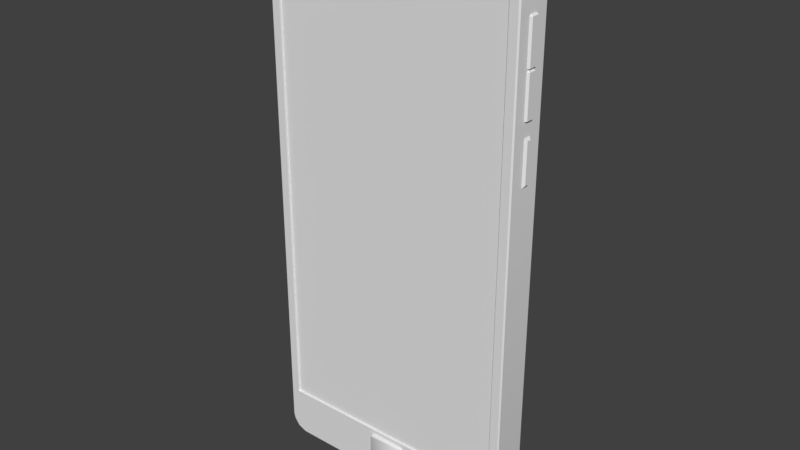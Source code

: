 # Source: Phone.blend  (saved by Blender 2.78.0; exported with 4.5.12 LTS)
import bpy
from mathutils import Matrix  # noqa: F401  (used for matrix-valued properties, if any)

bpy.ops.wm.read_factory_settings(use_empty=True)
scene = bpy.context.scene
scene.name = 'Scene'

# ---- collections
col_collection_1 = bpy.data.collections.new('Collection 1'); scene.collection.children.link(col_collection_1)

# ---- world
world_world = bpy.data.worlds.new('World'); scene.world = world_world
world_world.color = (0.05088, 0.05088, 0.05088)
world_world.use_sun_shadow = False
world_world.sun_shadow_jitter_overblur = 0.0
world_world.cycles.sampling_method = 'MANUAL'

# ---- meshes
me_phone_camera_cover_mesh = bpy.data.meshes.new('Phone Camera Cover Mesh')
me_phone_camera_cover_mesh.from_pydata([(0.9518, 0.2629, 2.876), (0.9616, 0.2629, 2.874), (0.9499, 0.2629, 2.878), (0.9478, 0.2629, 2.884), (0.9616, 0.2629, 3.207), (0.9518, 0.2629, 3.205), (0.9499, 0.2629, 3.204), (0.9478, 0.2629, 3.197), (1.285, 0.2629, 2.874), (1.294, 0.2629, 2.876), (1.296, 0.2629, 2.878), (1.298, 0.2629, 2.884), (1.294, 0.2629, 3.205), (1.285, 0.2629, 3.207), (1.296, 0.2629, 3.204), (1.298, 0.2629, 3.197)], [], [(0, 2, 3, 7, 6, 5, 4, 13, 12, 14, 15, 11, 10, 9, 8, 1)])
me_phone_camera_cover_mesh.polygons.foreach_set('use_smooth', [True] * 1)
_uv = me_phone_camera_cover_mesh.uv_layers.new(name='UVMap')
_uv.uv.foreach_set('vector', [0.8103, 0.5369, 0.8106, 0.5367, 0.8116, 0.5363, 0.8572, 0.5361, 0.8596, 0.5368, 0.8603, 0.5377, 0.8607, 0.5392, 0.8607, 0.5881, 0.8603, 0.5896, 0.8601, 0.5899, 0.8591, 0.5902, 0.8117, 0.5902, 0.8104, 0.5898, 0.8095, 0.5889, 0.8092, 0.5874, 0.81, 0.5384])
me_phone_camera_cover_mesh.use_remesh_preserve_volume = False
me_phone_camera_cover_mesh.use_remesh_preserve_attributes = False
me_phone_camera_cover_mesh.use_mirror_vertex_groups = False
me_phone_camera_cover_mesh.update()
me_home_button_mesh = bpy.data.meshes.new('Home Button Mesh')
me_home_button_mesh.from_pydata([(-0.2161, 0.05522, -0.2383), (-0.248, 0.05522, -0.2064), (-0.2321, 0.05522, -0.234), (-0.2437, 0.05522, -0.2224), (-0.248, 0.05522, 0.2258), (-0.2161, 0.05522, 0.2577), (-0.2437, 0.05522, 0.2418), (-0.2321, 0.05522, 0.2534), (0.248, 0.05522, -0.2064), (0.2161, 0.05522, -0.2383), (0.2437, 0.05522, -0.2224), (0.2321, 0.05522, -0.234), (0.2161, 0.05522, 0.2577), (0.248, 0.05522, 0.2258), (0.2321, 0.05522, 0.2534), (0.2437, 0.05522, 0.2418), (-0.2412, -0.03936, -0.2055), (-0.248, -0.03254, -0.2064), (-0.2152, -0.03936, -0.2315), (-0.2161, -0.03254, -0.2383), (-0.2376, -0.03936, -0.2188), (-0.2437, -0.03254, -0.2224), (-0.2285, -0.03936, -0.2279), (-0.2321, -0.03254, -0.234), (-0.2152, -0.03936, 0.2509), (-0.2161, -0.03254, 0.2577), (-0.2412, -0.03936, 0.2249), (-0.248, -0.03254, 0.2258), (-0.2285, -0.03936, 0.2473), (-0.2321, -0.03254, 0.2534), (-0.2376, -0.03936, 0.2382), (-0.2437, -0.03254, 0.2418), (0.2152, -0.03936, -0.2315), (0.2161, -0.03254, -0.2383), (0.2412, -0.03936, -0.2055), (0.248, -0.03254, -0.2064), (0.2285, -0.03936, -0.2279), (0.2321, -0.03254, -0.234), (0.2376, -0.03936, -0.2188), (0.2437, -0.03254, -0.2224), (0.2412, -0.03936, 0.2249), (0.248, -0.03254, 0.2258), (0.2152, -0.03936, 0.2509), (0.2161, -0.03254, 0.2577), (0.2376, -0.03936, 0.2382), (0.2437, -0.03254, 0.2418), (0.2285, -0.03936, 0.2473), (0.2321, -0.03254, 0.2534)], [], [(0, 9, 33, 19), (31, 6, 4, 27), (32, 36, 38, 34, 40, 44, 46, 42, 24, 28, 30, 26, 16, 20, 22, 18), (37, 11, 10, 39), (2, 23, 21, 3), (25, 5, 7, 29), (17, 27, 4, 1), (12, 5, 25, 43), (33, 9, 11, 37), (29, 7, 6, 31), (39, 10, 8, 35), (15, 45, 41, 13), (8, 13, 41, 35), (14, 47, 45, 15), (12, 43, 47, 14), (0, 19, 23, 2), (18, 22, 23, 19), (22, 20, 21, 23), (20, 16, 17, 21), (28, 24, 25, 29), (30, 28, 29, 31), (26, 30, 31, 27), (36, 32, 33, 37), (38, 36, 37, 39), (34, 38, 39, 35), (42, 46, 47, 43), (46, 44, 45, 47), (44, 40, 41, 45), (32, 18, 19, 33), (16, 26, 27, 17), (35, 41, 40, 34), (43, 25, 24, 42), (3, 21, 17, 1)])
me_home_button_mesh.polygons.foreach_set('use_smooth', [True] * 33)
_uv = me_home_button_mesh.uv_layers.new(name='UVMap')
_uv.uv.foreach_set('vector', [0.6547, 0.9595, 0.6581, 0.9623, 0.6572, 0.9625, 0.6547, 0.9604, 0.6522, 0.963, 0.6513, 0.963, 0.6513, 0.9629, 0.6522, 0.9629, 0.6571, 0.9626, 0.6571, 0.9626, 0.6572, 0.9627, 0.6571, 0.9629, 0.6551, 0.9653, 0.655, 0.9654, 0.6549, 0.9654, 0.6548, 0.9653, 0.6523, 0.9632, 0.6523, 0.9631, 0.6522, 0.963, 0.6523, 0.9629, 0.6544, 0.9605, 0.6545, 0.9604, 0.6546, 0.9604, 0.6547, 0.9604, 0.6572, 0.9626, 0.6581, 0.9625, 0.6581, 0.9627, 0.6572, 0.9628, 0.6545, 0.9595, 0.6546, 0.9603, 0.6545, 0.9603, 0.6543, 0.9595, 0.6523, 0.9632, 0.6514, 0.9634, 0.6513, 0.9632, 0.6522, 0.9631, 0.6543, 0.9604, 0.6522, 0.9629, 0.6513, 0.9629, 0.6541, 0.9595, 0.6547, 0.9663, 0.6514, 0.9634, 0.6523, 0.9632, 0.6548, 0.9654, 0.6572, 0.9625, 0.6581, 0.9623, 0.6581, 0.9625, 0.6572, 0.9626, 0.6522, 0.9631, 0.6513, 0.9632, 0.6513, 0.963, 0.6522, 0.963, 0.6572, 0.9628, 0.6581, 0.9627, 0.6581, 0.9629, 0.6572, 0.9629, 0.6551, 0.9663, 0.655, 0.9654, 0.6551, 0.9654, 0.6553, 0.9662, 0.6581, 0.9629, 0.6553, 0.9662, 0.6551, 0.9654, 0.6572, 0.9629, 0.6549, 0.9663, 0.6549, 0.9654, 0.655, 0.9654, 0.6551, 0.9663, 0.6547, 0.9663, 0.6548, 0.9654, 0.6549, 0.9654, 0.6549, 0.9663, 0.6547, 0.9595, 0.6547, 0.9604, 0.6546, 0.9603, 0.6545, 0.9595, 0.6547, 0.9604, 0.6546, 0.9604, 0.6546, 0.9603, 0.6547, 0.9604, 0.6546, 0.9604, 0.6545, 0.9604, 0.6545, 0.9603, 0.6546, 0.9603, 0.6545, 0.9604, 0.6544, 0.9605, 0.6543, 0.9604, 0.6545, 0.9603, 0.6523, 0.9631, 0.6523, 0.9632, 0.6523, 0.9632, 0.6522, 0.9631, 0.6522, 0.963, 0.6523, 0.9631, 0.6522, 0.9631, 0.6522, 0.963, 0.6523, 0.9629, 0.6522, 0.963, 0.6522, 0.963, 0.6522, 0.9629, 0.6571, 0.9626, 0.6571, 0.9626, 0.6572, 0.9625, 0.6572, 0.9626, 0.6572, 0.9627, 0.6571, 0.9626, 0.6572, 0.9626, 0.6572, 0.9628, 0.6571, 0.9629, 0.6572, 0.9627, 0.6572, 0.9628, 0.6572, 0.9629, 0.6548, 0.9653, 0.6549, 0.9654, 0.6549, 0.9654, 0.6548, 0.9654, 0.6549, 0.9654, 0.655, 0.9654, 0.655, 0.9654, 0.6549, 0.9654, 0.655, 0.9654, 0.6551, 0.9653, 0.6551, 0.9654, 0.655, 0.9654, 0.6571, 0.9626, 0.6547, 0.9604, 0.6547, 0.9604, 0.6572, 0.9625, 0.6544, 0.9605, 0.6523, 0.9629, 0.6522, 0.9629, 0.6543, 0.9604, 0.6572, 0.9629, 0.6551, 0.9654, 0.6551, 0.9653, 0.6571, 0.9629, 0.6548, 0.9654, 0.6523, 0.9632, 0.6523, 0.9632, 0.6548, 0.9653, 0.6543, 0.9595, 0.6545, 0.9603, 0.6543, 0.9604, 0.6541, 0.9595])
me_home_button_mesh.use_remesh_preserve_volume = False
me_home_button_mesh.use_remesh_preserve_attributes = False
me_home_button_mesh.use_mirror_vertex_groups = False
me_home_button_mesh.update()
me_phone_mesh = bpy.data.meshes.new('Phone Mesh')
me_phone_mesh.from_pydata([(-1.539, -0.2446, -2.876), (-1.539, -0.2446, 3.238), (1.536, -0.2446, -2.876), (1.536, -0.2446, 3.238), (-1.569, -0.2446, -3.291), (-1.527, -0.2446, 3.329), (1.525, -0.2446, 3.329), (1.567, -0.2446, -3.291), (0.9516, 0.2324, 2.846), (-1.433, 0.2116, -3.517), (0.9198, 0.2324, 2.874), (-1.662, 0.2116, -3.287), (0.9345, 0.2324, 2.85), (-1.547, 0.2116, -3.486), (0.9246, 0.2324, 2.858), (-1.631, 0.2116, -3.402), (0.9198, 0.2324, 3.207), (-1.662, 0.2116, 3.312), (0.9516, 0.2324, 3.235), (-1.433, 0.2116, 3.541), (0.9246, 0.2324, 3.223), (-1.631, 0.2116, 3.426), (0.9345, 0.2324, 3.231), (-1.547, 0.2116, 3.51), (1.326, 0.2324, 2.874), (1.66, 0.2116, -3.287), (1.294, 0.2324, 2.846), (1.43, 0.2116, -3.517), (1.322, 0.2324, 2.858), (1.629, 0.2116, -3.402), (1.312, 0.2324, 2.85), (1.545, 0.2116, -3.486), (1.294, 0.2324, 3.235), (1.43, 0.2116, 3.541), (1.326, 0.2324, 3.207), (1.66, 0.2116, 3.312), (1.312, 0.2324, 3.231), (1.545, 0.2116, 3.51), (1.322, 0.2324, 3.223), (1.629, 0.2116, 3.426), (-1.646, -0.2446, -3.289), (-1.662, -0.2285, -3.287), (-1.433, -0.2285, -3.517), (-1.452, -0.2446, -3.493), (-1.631, -0.2285, -3.402), (-1.627, -0.2446, -3.36), (-1.547, -0.2285, -3.486), (-1.562, -0.2446, -3.447), (-1.448, -0.2446, 3.519), (-1.433, -0.2285, 3.541), (-1.662, -0.2285, 3.312), (-1.646, -0.2446, 3.315), (-1.547, -0.2285, 3.51), (-1.552, -0.2446, 3.481), (-1.631, -0.2285, 3.426), (-1.621, -0.2446, 3.408), (1.644, -0.2446, 3.315), (1.66, -0.2285, 3.312), (1.43, -0.2285, 3.541), (1.442, -0.2446, 3.523), (1.629, -0.2285, 3.426), (1.622, -0.2446, 3.413), (1.545, -0.2285, 3.51), (1.548, -0.2446, 3.495), (1.445, -0.2446, -3.499), (1.43, -0.2285, -3.517), (1.66, -0.2285, -3.287), (1.645, -0.2446, -3.289), (1.545, -0.2285, -3.486), (1.551, -0.2446, -3.47), (1.629, -0.2285, -3.402), (1.627, -0.2446, -3.384), (1.66, 0.2116, 2.808), (1.644, -0.2446, 2.811), (1.66, -0.2285, 2.808), (1.685, 0.03996, 2.786), (1.685, -0.05685, 2.786), (1.66, 0.2116, 2.268), (1.644, -0.2446, 2.27), (1.66, 0.03996, 2.25), (1.66, -0.05685, 2.25), (1.66, -0.2285, 2.268), (1.66, 0.2116, 1.72), (1.644, -0.2446, 1.722), (1.685, 0.03996, 1.72), (1.685, -0.05685, 1.72), (1.66, -0.2285, 1.72), (1.685, 0.03996, 2.268), (1.685, -0.05685, 2.268), (1.685, 0.03996, 2.228), (1.685, -0.05685, 2.228), (1.66, 0.03996, 1.703), (1.66, -0.05685, 1.703), (1.66, 0.03996, 2.808), (1.66, -0.05685, 2.808), (1.66, 0.2116, 1.537), (1.644, -0.2446, 1.539), (1.66, 0.03996, 1.537), (1.66, -0.05685, 1.537), (1.66, -0.2285, 1.537), (1.66, 0.2116, 0.9832), (1.644, -0.2446, 0.9847), (1.66, 0.03996, 0.9832), (1.66, -0.05685, 0.9832), (1.66, -0.2285, 0.9832), (-1.646, -0.2446, 2.113), (-1.662, 0.03996, 2.111), (-1.662, -0.05685, 2.111), (-1.662, 0.2116, 2.111), (-1.662, -0.2285, 2.111), (-1.662, 0.03996, 2.677), (-1.662, -0.05685, 2.677), (-1.662, 0.2116, 2.677), (-1.662, -0.2285, 2.677), (-1.646, -0.2446, 2.679), (-1.647, 0.01207, 2.111), (-1.647, -0.02896, 2.111), (-1.647, 0.01207, 2.677), (-1.647, -0.02896, 2.677), (1.66, 0.06287, 2.808), (1.66, -0.07897, 2.808), (1.66, 0.06287, 1.703), (1.66, -0.07897, 1.703), (1.66, -0.07897, 2.786), (1.66, -0.07897, 2.25), (1.66, -0.07897, 1.72), (1.66, -0.07897, 2.268), (1.66, -0.07897, 2.228), (1.66, 0.06287, 2.786), (1.66, 0.06287, 2.25), (1.66, 0.06287, 1.72), (1.66, 0.06287, 2.268), (1.66, 0.06287, 2.228), (1.688, 0.01641, 1.507), (1.688, -0.0333, 1.507), (1.688, 0.01641, 1.013), (1.688, -0.0333, 1.013), (-0.9757, 0.2116, 3.541), (-0.9864, -0.2446, 3.52), (-0.9757, -0.2285, 3.541), (-0.9789, 0.03616, 3.409), (-0.9754, 0.04049, 3.409), (-0.9748, 0.0282, 3.409), (-0.962, 0.02564, 3.409), (-1.093, 0.02564, 3.409), (-1.08, 0.0282, 3.409), (-1.076, 0.03616, 3.409), (-1.068, 0.04036, 3.409), (-1.066, 0.05344, 3.409), (-1.066, -0.07033, 3.409), (-1.068, -0.05725, 3.409), (-1.076, -0.05305, 3.409), (-1.08, -0.04509, 3.409), (-1.093, -0.04253, 3.409), (-1.08, 0.04028, 3.409), (-0.9754, -0.05738, 3.409), (-0.987, -0.05725, 3.409), (-0.9887, -0.07033, 3.409), (-0.9789, -0.05305, 3.409), (-0.9748, -0.04509, 3.409), (-0.962, -0.04253, 3.409), (-0.9887, 0.05344, 3.409), (-0.987, 0.04036, 3.409), (-1.08, -0.05717, 3.409), (-1.085, 0.04501, 3.541), (-1.08, 0.04028, 3.534), (-1.083, 0.04352, 3.536), (-1.1, 0.02827, 3.541), (-1.093, 0.02564, 3.534), (-1.098, 0.02744, 3.536), (-1.069, 0.06025, 3.541), (-1.066, 0.05344, 3.534), (-1.068, 0.05811, 3.536), (-1.085, -0.0619, 3.541), (-1.08, -0.05717, 3.534), (-1.083, -0.06041, 3.536), (-1.069, -0.07715, 3.541), (-1.066, -0.07033, 3.534), (-1.068, -0.075, 3.536), (-1.1, -0.04516, 3.541), (-1.093, -0.04253, 3.534), (-1.098, -0.04433, 3.536), (-0.9705, 0.04522, 3.541), (-0.9754, 0.04049, 3.534), (-0.972, 0.04373, 3.536), (-0.9859, 0.06025, 3.541), (-0.9887, 0.05344, 3.534), (-0.9868, 0.05811, 3.536), (-0.9552, 0.02825, 3.541), (-0.962, 0.02564, 3.534), (-0.9573, 0.02743, 3.536), (-0.9552, -0.04514, 3.541), (-0.962, -0.04253, 3.534), (-0.9573, -0.04432, 3.536), (-0.9859, -0.07715, 3.541), (-0.9887, -0.07033, 3.534), (-0.9868, -0.075, 3.536), (-0.9705, -0.06211, 3.541), (-0.9754, -0.05738, 3.534), (-0.972, -0.06062, 3.536), (0.1866, 0.2116, -3.517), (-0.1893, 0.2116, -3.517), (0.1879, -0.2446, -3.497), (-0.1925, -0.2446, -3.495), (-0.1893, -0.2285, -3.517), (0.1866, -0.2285, -3.517), (0.1866, 0.03996, -3.517), (0.1866, 0.021, -3.517), (0.1677, 0.03996, -3.517), (0.1751, -0.0421, -3.483), (0.1738, -0.04452, -3.483), (0.1721, -0.04556, -3.483), (0.167, -0.04621, -3.483), (-0.1787, 0.02006, -3.483), (-0.1778, 0.02521, -3.483), (-0.1765, 0.02763, -3.483), (0.1853, 0.02866, -3.517), (0.1819, 0.03522, -3.517), (0.1914, 0.02574, -3.517), (0.1866, 0.03048, -3.517), (0.1724, 0.0447, -3.517), (-0.1748, 0.02867, -3.483), (0.1756, 0.03895, -3.517), (0.1771, 0.03996, -3.517), (-0.1697, 0.02932, -3.483), (0.167, 0.02932, -3.483), (0.1721, 0.02867, -3.483), (0.1738, 0.02763, -3.483), (0.1751, 0.02521, -3.483), (0.176, 0.02006, -3.483), (-0.1893, 0.03996, -3.517), (-0.1704, 0.03996, -3.517), (-0.1893, 0.021, -3.517), (-0.1783, 0.03895, -3.517), (-0.1846, 0.03522, -3.517), (-0.1751, 0.0447, -3.517), (-0.1799, 0.03996, -3.517), (-0.1941, 0.02574, -3.517), (-0.188, 0.02866, -3.517), (-0.1893, 0.03048, -3.517), (0.1866, -0.05685, -3.517), (0.1677, -0.05685, -3.517), (0.1866, -0.03789, -3.517), (0.1756, -0.05584, -3.517), (0.1819, -0.05211, -3.517), (0.1724, -0.06159, -3.517), (0.1771, -0.05685, -3.517), (0.1914, -0.04263, -3.517), (0.1853, -0.04555, -3.517), (0.1866, -0.04737, -3.517), (-0.1697, -0.04621, -3.483), (-0.1748, -0.04556, -3.483), (-0.1765, -0.04452, -3.483), (-0.1778, -0.0421, -3.483), (-0.1787, -0.03695, -3.483), (0.176, -0.03695, -3.483), (-0.1893, -0.05685, -3.517), (-0.1893, -0.03789, -3.517), (-0.1704, -0.05685, -3.517), (-0.188, -0.04555, -3.517), (-0.1846, -0.05211, -3.517), (-0.1941, -0.04263, -3.517), (-0.1893, -0.04737, -3.517), (-0.1751, -0.06159, -3.517), (-0.1783, -0.05584, -3.517), (-0.1799, -0.05685, -3.517), (0.1677, -0.05685, -3.483), (-0.1704, -0.05685, -3.483), (-0.1893, -0.03789, -3.483), (-0.1893, 0.021, -3.483), (0.1677, 0.03996, -3.483), (-0.1704, 0.03996, -3.483), (0.1866, -0.03789, -3.483), (0.1866, 0.021, -3.483), (-0.1846, -0.05211, -3.483), (-0.1783, -0.05584, -3.483), (-0.188, -0.04555, -3.483), (0.1819, -0.05211, -3.483), (0.1853, -0.04555, -3.483), (0.1756, -0.05584, -3.483), (-0.1846, 0.03522, -3.483), (-0.188, 0.02866, -3.483), (-0.1783, 0.03895, -3.483), (0.1819, 0.03522, -3.483), (0.1756, 0.03895, -3.483), (0.1853, 0.02866, -3.483), (0.167, -0.04621, -3.089), (-0.1697, -0.04621, -3.089), (-0.1787, -0.03695, -3.089), (-0.1787, 0.02006, -3.089), (0.167, 0.02932, -3.089), (-0.1697, 0.02932, -3.089), (0.176, -0.03695, -3.089), (0.176, 0.02006, -3.089), (-0.1765, -0.04452, -3.089), (-0.1748, -0.04556, -3.089), (-0.1778, -0.0421, -3.089), (0.1738, -0.04452, -3.089), (0.1751, -0.0421, -3.089), (0.1721, -0.04556, -3.089), (-0.1765, 0.02763, -3.089), (-0.1778, 0.02521, -3.089), (-0.1748, 0.02867, -3.089), (0.1738, 0.02763, -3.089), (0.1721, 0.02867, -3.089), (0.1751, 0.02521, -3.089), (-1.539, -0.2171, -2.876), (-1.539, -0.2171, 3.238), (1.536, -0.2171, 3.238), (1.536, -0.2171, -2.876), (-1.414, 0.2402, -3.299), (-1.312, 0.2402, -3.327), (-1.486, 0.2402, -3.224), (-1.513, 0.2402, -3.119), (-1.312, 0.2402, 3.454), (-1.414, 0.2402, 3.426), (-1.486, 0.2402, 3.35), (-1.513, 0.2402, 3.245), (1.349, 0.2402, -3.327), (1.45, 0.2402, -3.299), (1.522, 0.2402, -3.224), (1.549, 0.2402, -3.119), (1.45, 0.2402, 3.426), (1.349, 0.2402, 3.454), (1.522, 0.2402, 3.35), (1.549, 0.2402, 3.245), (0.9504, 0.2658, 2.873), (0.9612, 0.2658, 2.871), (0.9474, 0.2658, 2.876), (0.9449, 0.2658, 2.884), (0.9612, 0.2658, 3.21), (0.9504, 0.2658, 3.208), (0.9474, 0.2658, 3.205), (0.9449, 0.2658, 3.197), (1.285, 0.2658, 2.871), (1.296, 0.2658, 2.873), (1.299, 0.2658, 2.876), (1.301, 0.2658, 2.884), (1.296, 0.2658, 3.208), (1.285, 0.2658, 3.21), (1.299, 0.2658, 3.205), (1.301, 0.2658, 3.197), (0.9431, 0.2599, 2.859), (0.9595, 0.2599, 2.855), (0.9337, 0.2599, 2.867), (0.9291, 0.2599, 2.881), (0.9595, 0.2599, 3.226), (0.9431, 0.2599, 3.222), (0.9337, 0.2599, 3.214), (0.9291, 0.2599, 3.2), (1.287, 0.2599, 2.855), (1.303, 0.2599, 2.859), (1.312, 0.2599, 2.867), (1.317, 0.2599, 2.881), (1.303, 0.2599, 3.222), (1.287, 0.2599, 3.226), (1.312, 0.2599, 3.214), (1.317, 0.2599, 3.2), (1.063, 0.2616, 2.974), (1.086, 0.2616, 2.969), (1.053, 0.2616, 2.983), (1.047, 0.2616, 3.002), (1.086, 0.2616, 3.112), (1.063, 0.2616, 3.107), (1.053, 0.2616, 3.098), (1.047, 0.2616, 3.079), (1.16, 0.2616, 2.969), (1.183, 0.2616, 2.974), (1.193, 0.2616, 2.983), (1.199, 0.2616, 3.002), (1.183, 0.2616, 3.107), (1.16, 0.2616, 3.112), (1.193, 0.2616, 3.098), (1.199, 0.2616, 3.079), (1.094, 0.2597, 3.001), (1.117, 0.2597, 2.996), (1.081, 0.2597, 3.011), (1.075, 0.2597, 3.031), (1.117, 0.2597, 3.086), (1.094, 0.2597, 3.08), (1.081, 0.2597, 3.07), (1.075, 0.2597, 3.05), (1.13, 0.2597, 2.996), (1.153, 0.2597, 3.001), (1.165, 0.2597, 3.011), (1.171, 0.2597, 3.031), (1.153, 0.2597, 3.08), (1.13, 0.2597, 3.086), (1.165, 0.2597, 3.07), (1.171, 0.2597, 3.05), (1.097, 0.2492, 3.008), (1.117, 0.2492, 3.003), (1.088, 0.2492, 3.016), (1.082, 0.2492, 3.033), (1.117, 0.2492, 3.078), (1.097, 0.2492, 3.073), (1.088, 0.2492, 3.065), (1.082, 0.2492, 3.049), (1.129, 0.2492, 3.003), (1.149, 0.2492, 3.008), (1.158, 0.2492, 3.016), (1.164, 0.2492, 3.033), (1.149, 0.2492, 3.073), (1.129, 0.2492, 3.078), (1.158, 0.2492, 3.065), (1.164, 0.2492, 3.049), (0.947, 0.2658, 2.866), (0.9604, 0.2658, 2.863), (0.9409, 0.2658, 2.872), (0.9374, 0.2658, 2.883), (0.9604, 0.2658, 3.218), (0.947, 0.2658, 3.215), (0.9409, 0.2658, 3.21), (0.9374, 0.2658, 3.198), (1.286, 0.2658, 2.863), (1.299, 0.2658, 2.866), (1.305, 0.2658, 2.872), (1.309, 0.2658, 2.883), (1.299, 0.2658, 3.215), (1.286, 0.2658, 3.218), (1.305, 0.2658, 3.21), (1.309, 0.2658, 3.198), (1.097, 0.2597, 3.008), (1.117, 0.2597, 3.003), (1.088, 0.2597, 3.016), (1.082, 0.2597, 3.033), (1.117, 0.2597, 3.078), (1.097, 0.2597, 3.073), (1.088, 0.2597, 3.065), (1.082, 0.2597, 3.049), (1.129, 0.2597, 3.003), (1.149, 0.2597, 3.008), (1.158, 0.2597, 3.016), (1.164, 0.2597, 3.033), (1.149, 0.2597, 3.073), (1.129, 0.2597, 3.078), (1.158, 0.2597, 3.065), (1.164, 0.2597, 3.049), (0.9518, 0.2616, 2.876), (0.9616, 0.2616, 2.874), (0.9499, 0.2616, 2.878), (0.9478, 0.2616, 2.884), (0.9616, 0.2616, 3.207), (0.9518, 0.2616, 3.205), (0.9499, 0.2616, 3.204), (0.9478, 0.2616, 3.197), (1.285, 0.2616, 2.874), (1.294, 0.2616, 2.876), (1.296, 0.2616, 2.878), (1.298, 0.2616, 2.884), (1.294, 0.2616, 3.205), (1.285, 0.2616, 3.207), (1.296, 0.2616, 3.204), (1.298, 0.2616, 3.197), (1.092, 0.2616, 2.998), (1.116, 0.2616, 2.993), (1.079, 0.2616, 3.01), (1.072, 0.2616, 3.031), (1.116, 0.2616, 3.088), (1.092, 0.2616, 3.083), (1.079, 0.2616, 3.071), (1.072, 0.2616, 3.05), (1.13, 0.2616, 2.993), (1.154, 0.2616, 2.998), (1.167, 0.2616, 3.01), (1.174, 0.2616, 3.031), (1.154, 0.2616, 3.083), (1.13, 0.2616, 3.088), (1.167, 0.2616, 3.071), (1.174, 0.2616, 3.05)], [], [(15, 44, 41, 11), (47, 43, 4), (3, 1, 307, 308), (13, 46, 44, 15), (45, 47, 4), (55, 51, 5), (63, 59, 6), (0, 1, 5, 51, 114, 105, 40, 4), (48, 53, 5), (2, 0, 4, 43, 203, 202, 64, 7), (1, 3, 6, 59, 138, 48, 5), (56, 61, 6), (53, 55, 5), (3, 2, 7, 67, 101, 96, 83, 78, 73, 56, 6), (64, 69, 7), (61, 63, 6), (71, 67, 7), (69, 71, 7), (110, 17, 112), (33, 58, 62, 37), (94, 35, 120), (39, 60, 57, 35), (40, 45, 4), (37, 62, 60, 39), (41, 44, 45, 40), (44, 46, 47, 45), (46, 42, 43, 47), (49, 52, 53, 48), (52, 54, 55, 53), (54, 50, 51, 55), (57, 60, 61, 56), (60, 62, 63, 61), (62, 58, 59, 63), (65, 68, 69, 64), (68, 70, 71, 69), (70, 66, 67, 71), (310, 311, 9, 13), (312, 310, 13, 15), (313, 312, 15, 11), (314, 315, 23, 19), (315, 316, 21, 23), (316, 317, 17, 21), (318, 319, 31, 27), (319, 320, 29, 31), (320, 321, 25, 29), (322, 323, 33, 37), (324, 322, 37, 39), (325, 324, 39, 35), (318, 27, 200), (203, 43, 42, 204), (114, 51, 50, 113), (317, 313, 11, 108), (137, 33, 323, 314), (111, 110, 117, 118), (138, 59, 58, 139), (100, 25, 321, 325), (9, 42, 46, 13), (72, 35, 119), (93, 35, 94), (68, 31, 29, 70), (49, 19, 23, 52), (70, 29, 25, 66), (171, 165, 154, 148), (113, 50, 17, 111), (111, 17, 110), (54, 21, 17, 50), (9, 201, 230), (65, 27, 31, 68), (52, 23, 21, 54), (87, 75, 76, 88), (131, 128, 75, 87), (93, 75, 128), (126, 123, 74, 81), (127, 124, 81), (132, 129, 79), (89, 79, 80, 90), (91, 84, 85, 92), (82, 130, 121), (92, 125, 122), (78, 83, 86, 81), (77, 82, 325), (72, 77, 325), (73, 78, 81, 74), (124, 126, 81), (129, 131, 79), (79, 87, 88, 80), (84, 89, 90, 85), (130, 132, 89, 84), (125, 127, 81, 86), (98, 122, 86, 99), (95, 82, 121, 97), (97, 91, 92, 98), (35, 72, 325), (56, 73, 74, 57), (75, 93, 94, 76), (72, 119, 128), (76, 94, 123), (98, 103, 136, 134), (100, 95, 97, 102), (103, 98, 99, 104), (83, 96, 99, 86), (82, 95, 325), (317, 112, 17), (40, 105, 109, 41), (106, 110, 112, 108), (96, 101, 104, 99), (95, 100, 325), (110, 106, 115, 117), (317, 108, 112), (11, 107, 106), (109, 113, 111, 107), (25, 103, 104, 66), (25, 100, 102), (103, 25, 102), (101, 67, 66, 104), (11, 106, 108), (41, 109, 107, 11), (106, 107, 116, 115), (107, 111, 118, 116), (105, 114, 113, 109), (116, 118, 117, 115), (85, 90, 127, 125), (119, 35, 93), (120, 35, 57, 74), (97, 121, 91), (122, 98, 92), (80, 126, 124), (90, 80, 127), (88, 76, 123, 126), (82, 77, 132, 130), (77, 131, 129), (77, 129, 132), (77, 72, 128, 131), (128, 119, 93), (123, 120, 74), (121, 130, 91), (122, 125, 86), (135, 133, 134, 136), (103, 102, 135, 136), (97, 98, 134, 133), (102, 97, 133, 135), (137, 164, 170, 185, 182), (180, 174, 163, 153), (48, 138, 139, 49), (19, 137, 314), (189, 183, 141, 143), (183, 186, 161, 141), (139, 197, 194, 176, 173), (195, 198, 155, 157), (33, 137, 182), (33, 182, 188, 191, 197), (165, 168, 144, 154), (186, 171, 148, 161), (139, 173, 19, 49), (167, 164, 19, 173, 179), (198, 192, 160, 155), (174, 177, 149, 163), (33, 197, 139, 58), (168, 180, 153, 144), (177, 195, 157, 149), (192, 189, 143, 160), (143, 142, 140, 162, 161, 148, 147, 146, 145, 144, 153, 152, 151, 150, 149, 157, 156, 158, 159, 160), (144, 145, 154), (145, 146, 154), (148, 154, 147), (147, 154, 146), (149, 150, 163), (150, 151, 163), (153, 163, 152), (152, 163, 151), (161, 162, 141), (162, 140, 141), (143, 141, 142), (142, 141, 140), (160, 159, 155), (159, 158, 155), (157, 155, 156), (156, 155, 158), (188, 182, 184, 190), (190, 184, 183, 189), (170, 164, 166, 172), (172, 166, 165, 171), (194, 197, 199, 196), (196, 199, 198, 195), (197, 191, 193, 199), (199, 193, 192, 198), (182, 185, 187, 184), (184, 187, 186, 183), (179, 173, 175, 181), (181, 175, 174, 180), (173, 176, 178, 175), (175, 178, 177, 174), (164, 167, 169, 166), (166, 169, 168, 165), (180, 168, 169, 181), (181, 169, 167, 179), (191, 188, 190, 193), (193, 190, 189, 192), (185, 170, 172, 187), (187, 172, 171, 186), (176, 194, 196, 178), (178, 196, 195, 177), (137, 19, 164), (205, 240, 27, 65), (200, 27, 206), (231, 208, 270, 271), (64, 202, 205, 65), (202, 203, 204, 205), (311, 201, 9), (311, 318, 200, 201), (9, 256, 204, 42), (260, 259, 276, 274), (208, 222, 284, 270), (222, 217, 283, 284), (216, 207, 273, 285), (207, 216, 219, 218), (216, 217, 219), (218, 219, 206), (219, 217, 206), (208, 220, 223, 222), (220, 206, 223), (222, 223, 217), (223, 206, 217), (244, 243, 279, 277), (207, 242, 272, 273), (241, 258, 267, 266), (259, 257, 268, 276), (231, 233, 236, 235), (233, 234, 236), (235, 236, 230), (236, 234, 230), (232, 237, 239, 238), (237, 230, 239), (238, 239, 234), (239, 230, 234), (248, 244, 277, 278), (264, 260, 274, 275), (243, 241, 266, 279), (217, 216, 285, 283), (232, 238, 281, 269), (241, 243, 246, 245), (243, 244, 246), (245, 246, 240), (246, 244, 240), (242, 247, 249, 248), (247, 240, 249), (248, 249, 244), (249, 240, 244), (238, 234, 280, 281), (233, 231, 271, 282), (207, 218, 206, 27, 240, 247, 242), (257, 232, 269, 268), (257, 259, 262, 261), (259, 260, 262), (261, 262, 256), (262, 260, 256), (258, 263, 265, 264), (263, 256, 265), (264, 265, 260), (265, 256, 260), (234, 233, 282, 280), (242, 248, 278, 272), (9, 230, 237, 232, 257, 261, 256), (201, 200, 206, 220, 208, 231, 235, 230), (258, 264, 275, 267), (254, 213, 289, 288), (256, 263, 258, 241, 245, 240, 205, 204), (250, 212, 266, 267), (213, 254, 268, 269), (225, 224, 271, 270), (255, 229, 273, 272), (252, 251, 275, 274), (251, 250, 267, 275), (253, 252, 274, 276), (254, 253, 276, 268), (210, 209, 278, 277), (209, 255, 272, 278), (211, 210, 277, 279), (212, 211, 279, 266), (215, 214, 281, 280), (214, 213, 269, 281), (221, 215, 280, 282), (224, 221, 282, 271), (227, 226, 284, 283), (226, 225, 270, 284), (228, 227, 283, 285), (229, 228, 285, 273), (289, 301, 300, 302, 291, 290, 304, 303, 305, 293, 292, 298, 297, 299, 286, 287, 295, 294, 296, 288), (226, 227, 303, 304), (255, 209, 298, 292), (224, 225, 290, 291), (225, 226, 304, 290), (210, 211, 299, 297), (229, 255, 292, 293), (227, 228, 305, 303), (211, 212, 286, 299), (251, 252, 294, 295), (228, 229, 293, 305), (214, 215, 300, 301), (250, 251, 295, 287), (213, 214, 301, 289), (252, 253, 296, 294), (215, 221, 302, 300), (253, 254, 288, 296), (212, 250, 287, 286), (221, 224, 291, 302), (209, 210, 297, 298), (309, 308, 307, 306), (2, 3, 308, 309), (0, 2, 309, 306), (1, 0, 306, 307), (79, 131, 87), (126, 80, 88), (127, 80, 124), (79, 89, 132), (123, 94, 120), (91, 130, 84), (125, 92, 85), (14, 10, 345, 344), (310, 312, 313, 317, 316, 315, 314, 323, 322, 324, 325, 321, 320, 319, 318, 311), (442, 451, 371, 362), (36, 38, 356, 354), (22, 18, 346, 347), (38, 34, 357, 356), (20, 22, 347, 348), (18, 32, 355, 346), (16, 20, 348, 349), (26, 8, 343, 350), (30, 26, 350, 351), (10, 16, 349, 345), (28, 30, 351, 352), (8, 12, 342, 343), (34, 24, 353, 357), (24, 28, 352, 353), (12, 14, 344, 342), (32, 36, 354, 355), (406, 407, 343, 342), (408, 406, 342, 344), (409, 408, 344, 345), (410, 411, 347, 346), (411, 412, 348, 347), (412, 413, 349, 348), (414, 415, 351, 350), (415, 416, 352, 351), (416, 417, 353, 352), (418, 419, 355, 354), (420, 418, 354, 356), (421, 420, 356, 357), (419, 410, 346, 355), (407, 414, 350, 343), (413, 409, 345, 349), (417, 421, 357, 353), (370, 372, 468, 466), (445, 444, 364, 365), (446, 439, 359, 366), (447, 446, 366, 367), (441, 445, 365, 361), (448, 447, 367, 368), (439, 438, 358, 359), (453, 449, 369, 373), (449, 448, 368, 369), (438, 440, 360, 358), (451, 450, 370, 371), (440, 441, 361, 360), (450, 452, 372, 370), (443, 442, 362, 363), (452, 453, 373, 372), (444, 443, 363, 364), (424, 425, 393, 392), (363, 362, 458, 459), (372, 373, 469, 468), (364, 363, 459, 460), (362, 371, 467, 458), (365, 364, 460, 461), (366, 359, 455, 462), (367, 366, 462, 463), (361, 365, 461, 457), (368, 367, 463, 464), (359, 358, 454, 455), (373, 369, 465, 469), (369, 368, 464, 465), (358, 360, 456, 454), (371, 370, 466, 467), (360, 361, 457, 456), (391, 390, 392, 393, 397, 396, 395, 394, 403, 402, 404, 405, 401, 400, 399, 398), (434, 436, 404, 402), (427, 426, 394, 395), (436, 437, 405, 404), (428, 427, 395, 396), (426, 435, 403, 394), (429, 428, 396, 397), (430, 423, 391, 398), (431, 430, 398, 399), (425, 429, 397, 393), (432, 431, 399, 400), (423, 422, 390, 391), (437, 433, 401, 405), (433, 432, 400, 401), (422, 424, 392, 390), (435, 434, 402, 403), (326, 327, 407, 406), (328, 326, 406, 408), (329, 328, 408, 409), (330, 331, 411, 410), (331, 332, 412, 411), (332, 333, 413, 412), (334, 335, 415, 414), (335, 336, 416, 415), (336, 337, 417, 416), (338, 339, 419, 418), (340, 338, 418, 420), (341, 340, 420, 421), (339, 330, 410, 419), (327, 334, 414, 407), (333, 329, 409, 413), (337, 341, 421, 417), (375, 374, 422, 423), (374, 376, 424, 422), (376, 377, 425, 424), (379, 378, 426, 427), (380, 379, 427, 428), (381, 380, 428, 429), (383, 382, 430, 431), (384, 383, 431, 432), (385, 384, 432, 433), (387, 386, 434, 435), (386, 388, 436, 434), (388, 389, 437, 436), (378, 387, 435, 426), (382, 375, 423, 430), (377, 381, 429, 425), (389, 385, 433, 437), (438, 439, 327, 326), (440, 438, 326, 328), (441, 440, 328, 329), (442, 443, 331, 330), (443, 444, 332, 331), (444, 445, 333, 332), (446, 447, 335, 334), (447, 448, 336, 335), (448, 449, 337, 336), (450, 451, 339, 338), (452, 450, 338, 340), (453, 452, 340, 341), (451, 442, 330, 339), (439, 446, 334, 327), (445, 441, 329, 333), (449, 453, 341, 337), (455, 454, 374, 375), (454, 456, 376, 374), (456, 457, 377, 376), (459, 458, 378, 379), (460, 459, 379, 380), (461, 460, 380, 381), (463, 462, 382, 383), (464, 463, 383, 384), (465, 464, 384, 385), (467, 466, 386, 387), (466, 468, 388, 386), (468, 469, 389, 388), (458, 467, 387, 378), (462, 455, 375, 382), (457, 461, 381, 377), (469, 465, 385, 389)])
me_phone_mesh.polygons.foreach_set('use_smooth', [True] * 464)
_k = set([(106, 107), (106, 110), (107, 111), (110, 111), (115, 116), (115, 117), (116, 118), (117, 118)])
me_phone_mesh.attributes.new('sharp_edge', 'BOOLEAN', 'EDGE').data.foreach_set('value', [ (min(e.vertices), max(e.vertices)) in _k for e in me_phone_mesh.edges])
_uv = me_phone_mesh.uv_layers.new(name='UVMap')
_uv.uv.foreach_set('vector', [0.9867, 0.972, 0.9598, 0.972, 0.9598, 0.9647, 0.9867, 0.9647, 0.7604, 0.01323, 0.7655, 0.01136, 0.7595, 0.0203, 0.9182, 0.2741, 0.7555, 0.2694, 0.7589, 0.2659, 0.9134, 0.2713, 0.9867, 0.9793, 0.9597, 0.9793, 0.9598, 0.972, 0.9867, 0.972, 0.7573, 0.01692, 0.7604, 0.01323, 0.7595, 0.0203, 0.7506, 0.2782, 0.7494, 0.2731, 0.7559, 0.2739, 0.9188, 0.2883, 0.9124, 0.2902, 0.9175, 0.2791, 0.7593, 0.03771, 0.7555, 0.2694, 0.7559, 0.2739, 0.7494, 0.2731, 0.7524, 0.2356, 0.7533, 0.173, 0.7563, 0.02028, 0.7595, 0.0203, 0.7601, 0.285, 0.7542, 0.2825, 0.7559, 0.2739, 0.9208, 0.0394, 0.7593, 0.03771, 0.7595, 0.0203, 0.7655, 0.01136, 0.8272, 0.01036, 0.8461, 0.009861, 0.9124, 0.009494, 0.9191, 0.0187, 0.7046, 0.01169, 0.7046, 0.7223, 0.6838, 0.7195, 0.6387, 0.7005, 0.6396, 0.1393, 0.6398, 0.03272, 0.6838, 0.01443, 0.9242, 0.2784, 0.9229, 0.2838, 0.9175, 0.2791, 0.7542, 0.2825, 0.7506, 0.2782, 0.7559, 0.2739, 0.9182, 0.2741, 0.9208, 0.0394, 0.9191, 0.0187, 0.9226, 0.01842, 0.9233, 0.09856, 0.9235, 0.134, 0.9235, 0.15, 0.923, 0.2017, 0.9223, 0.2498, 0.9242, 0.2784, 0.9175, 0.2791, 0.9124, 0.009494, 0.9176, 0.0107, 0.9191, 0.0187, 0.9229, 0.2838, 0.9188, 0.2883, 0.9175, 0.2791, 0.9213, 0.01422, 0.9226, 0.01842, 0.9191, 0.0187, 0.9176, 0.0107, 0.9213, 0.01422, 0.9191, 0.0187, 0.9763, 0.6009, 0.986, 0.5647, 0.9863, 0.6009, 0.9855, 0.3945, 0.9624, 0.3944, 0.9624, 0.3882, 0.9855, 0.3883, 0.9715, 0.3494, 0.9855, 0.3758, 0.9704, 0.3494, 0.9855, 0.382, 0.9624, 0.3819, 0.9625, 0.3757, 0.9855, 0.3758, 0.7563, 0.02028, 0.7573, 0.01692, 0.7595, 0.0203, 0.9855, 0.3883, 0.9624, 0.3882, 0.9624, 0.3819, 0.9855, 0.382, 0.7548, 0.02034, 0.757, 0.01483, 0.7573, 0.01692, 0.7563, 0.02028, 0.757, 0.01483, 0.761, 0.01129, 0.7604, 0.01323, 0.7573, 0.01692, 0.761, 0.01129, 0.7664, 0.009983, 0.7655, 0.01136, 0.7604, 0.01323, 0.7608, 0.2867, 0.7542, 0.2845, 0.7542, 0.2825, 0.7601, 0.285, 0.7542, 0.2845, 0.7496, 0.2794, 0.7506, 0.2782, 0.7542, 0.2825, 0.7496, 0.2794, 0.7481, 0.2729, 0.7494, 0.2731, 0.7506, 0.2782, 0.9255, 0.2783, 0.9237, 0.2847, 0.9229, 0.2838, 0.9242, 0.2784, 0.9237, 0.2847, 0.919, 0.2896, 0.9188, 0.2883, 0.9229, 0.2838, 0.919, 0.2896, 0.9116, 0.292, 0.9124, 0.2902, 0.9188, 0.2883, 0.9117, 0.008258, 0.9175, 0.009561, 0.9176, 0.0107, 0.9124, 0.009494, 0.9175, 0.009561, 0.9217, 0.01315, 0.9213, 0.01422, 0.9176, 0.0107, 0.9217, 0.01315, 0.9238, 0.0184, 0.9226, 0.01842, 0.9213, 0.01422, 0.4338, 0.05246, 0.4202, 0.04866, 0.4365, 0.02294, 0.452, 0.02715, 0.4436, 0.06261, 0.4338, 0.05246, 0.452, 0.02715, 0.4633, 0.03852, 0.4472, 0.07673, 0.4436, 0.06261, 0.4633, 0.03852, 0.4675, 0.05402, 0.4226, 0.9485, 0.4355, 0.9441, 0.4537, 0.9545, 0.439, 0.9593, 0.4355, 0.9441, 0.4444, 0.9338, 0.4641, 0.943, 0.4537, 0.9545, 0.4444, 0.9338, 0.4473, 0.9198, 0.4675, 0.928, 0.4641, 0.943, 0.05188, 0.05106, 0.03601, 0.05609, 0.02006, 0.02605, 0.03848, 0.0214, 0.03601, 0.05609, 0.02425, 0.06892, 0.00612, 0.03952, 0.02006, 0.02605, 0.02425, 0.06892, 0.01877, 0.0879, 0.0007752, 0.05842, 0.00612, 0.03952, 0.06254, 0.9672, 0.07807, 0.971, 0.06641, 0.9844, 0.04973, 0.9803, 0.05205, 0.9579, 0.06254, 0.9672, 0.04973, 0.9803, 0.03786, 0.969, 0.04758, 0.9445, 0.05205, 0.9579, 0.03786, 0.969, 0.03337, 0.9539, 0.05188, 0.05106, 0.03848, 0.0214, 0.2196, 0.02336, 0.8272, 0.01036, 0.7655, 0.01136, 0.7664, 0.009983, 0.8273, 0.00903, 0.7524, 0.2356, 0.7494, 0.2731, 0.7481, 0.2729, 0.7508, 0.2354, 0.4473, 0.9198, 0.4472, 0.07673, 0.4675, 0.05402, 0.4673, 0.7694, 0.38, 0.9632, 0.06641, 0.9844, 0.07807, 0.971, 0.4226, 0.9485, 0.9707, 0.6009, 0.9763, 0.6009, 0.9746, 0.6013, 0.9724, 0.6013, 0.7891, 0.2861, 0.9124, 0.2902, 0.9116, 0.292, 0.7897, 0.288, 0.02208, 0.6433, 0.0007752, 0.05842, 0.01877, 0.0879, 0.04758, 0.9445, 0.9867, 0.9866, 0.9598, 0.9866, 0.9597, 0.9793, 0.9867, 0.9793, 0.9856, 0.3494, 0.9855, 0.3758, 0.9778, 0.3494, 0.9766, 0.3494, 0.9855, 0.3758, 0.9715, 0.3494, 0.9637, 0.01745, 0.9867, 0.01753, 0.9867, 0.02375, 0.9636, 0.02368, 0.9617, 0.5449, 0.9855, 0.545, 0.9857, 0.5515, 0.9615, 0.5514, 0.9636, 0.02368, 0.9867, 0.02375, 0.9867, 0.02998, 0.9636, 0.0299, 0.5565, 0.8486, 0.5517, 0.8542, 0.5298, 0.8314, 0.5308, 0.8306, 0.9608, 0.6008, 0.9611, 0.5647, 0.986, 0.5647, 0.9707, 0.6009, 0.9707, 0.6009, 0.986, 0.5647, 0.9763, 0.6009, 0.9613, 0.558, 0.9859, 0.5581, 0.986, 0.5647, 0.9611, 0.5647, 0.6145, 0.01577, 0.6145, 0.3583, 0.5666, 0.3616, 0.9637, 0.01122, 0.9867, 0.0113, 0.9867, 0.01753, 0.9637, 0.01745, 0.9615, 0.5514, 0.9857, 0.5515, 0.9859, 0.5581, 0.9613, 0.558, 0.8928, 0.4337, 0.8931, 0.3328, 0.913, 0.3323, 0.9122, 0.4331, 0.886, 0.4354, 0.8856, 0.331, 0.8931, 0.3328, 0.8928, 0.4337, 0.8918, 0.3251, 0.8931, 0.3328, 0.8856, 0.331, 0.9705, 0.3211, 0.9704, 0.3482, 0.9625, 0.3494, 0.9626, 0.321, 0.9705, 0.319, 0.9705, 0.3201, 0.9626, 0.321, 0.9779, 0.319, 0.9779, 0.3201, 0.9767, 0.3201, 0.8928, 0.4475, 0.8914, 0.4399, 0.9137, 0.4401, 0.9124, 0.4469, 0.8918, 0.5512, 0.8931, 0.545, 0.9123, 0.5443, 0.9138, 0.5512, 0.9858, 0.2924, 0.978, 0.2924, 0.978, 0.2915, 0.9717, 0.2914, 0.9706, 0.2924, 0.9706, 0.2914, 0.923, 0.2017, 0.9235, 0.15, 0.9255, 0.1498, 0.925, 0.2015, 0.02895, 0.829, 0.02622, 0.766, 0.04758, 0.9445, 0.03152, 0.8919, 0.02895, 0.829, 0.04758, 0.9445, 0.9223, 0.2498, 0.923, 0.2017, 0.925, 0.2015, 0.9237, 0.2496, 0.9705, 0.3201, 0.9705, 0.3211, 0.9626, 0.321, 0.9779, 0.3201, 0.9779, 0.3211, 0.9767, 0.3201, 0.8914, 0.4399, 0.8928, 0.4337, 0.9122, 0.4331, 0.9137, 0.4401, 0.8931, 0.545, 0.8928, 0.4475, 0.9124, 0.4469, 0.9123, 0.5443, 0.8865, 0.5468, 0.8853, 0.4457, 0.8928, 0.4475, 0.8931, 0.545, 0.9706, 0.2924, 0.9705, 0.319, 0.9626, 0.321, 0.9627, 0.2923, 0.9718, 0.2828, 0.9706, 0.2914, 0.9627, 0.2923, 0.9628, 0.2827, 0.9858, 0.2828, 0.9858, 0.2924, 0.978, 0.2915, 0.9768, 0.2828, 0.9768, 0.2828, 0.9768, 0.2915, 0.9717, 0.2914, 0.9718, 0.2828, 0.03337, 0.9539, 0.03152, 0.8919, 0.04758, 0.9445, 0.9242, 0.2784, 0.9223, 0.2498, 0.9237, 0.2496, 0.9255, 0.2783, 0.8931, 0.3328, 0.8918, 0.3251, 0.9143, 0.3255, 0.913, 0.3323, 0.9856, 0.3494, 0.9778, 0.3494, 0.9778, 0.3483, 0.913, 0.3323, 0.9143, 0.3255, 0.9196, 0.3307, 0.9173, 0.5708, 0.9173, 0.7029, 0.9084, 0.6928, 0.909, 0.5815, 0.9859, 0.2538, 0.9858, 0.2828, 0.9768, 0.2828, 0.9769, 0.2538, 0.9719, 0.2537, 0.9718, 0.2828, 0.9628, 0.2827, 0.9629, 0.2537, 0.9235, 0.15, 0.9235, 0.134, 0.9251, 0.1338, 0.9255, 0.1498, 0.02622, 0.766, 0.02464, 0.7198, 0.04758, 0.9445, 0.4473, 0.9198, 0.4673, 0.8442, 0.4675, 0.928, 0.7563, 0.02028, 0.7533, 0.173, 0.7506, 0.1726, 0.7548, 0.02034, 0.9764, 0.6342, 0.9763, 0.6009, 0.9863, 0.6009, 0.9867, 0.6341, 0.9235, 0.134, 0.9233, 0.09856, 0.9247, 0.09846, 0.9251, 0.1338, 0.02464, 0.7198, 0.02208, 0.6433, 0.04758, 0.9445, 0.9763, 0.6009, 0.9764, 0.6342, 0.9747, 0.6338, 0.9746, 0.6013, 0.4473, 0.9198, 0.4673, 0.7694, 0.4673, 0.8442, 0.9867, 0.9647, 0.9706, 0.6342, 0.9764, 0.6342, 0.9603, 0.6341, 0.9608, 0.6008, 0.9707, 0.6009, 0.9706, 0.6342, 0.9867, 0.02998, 0.9719, 0.2537, 0.9629, 0.2537, 0.9636, 0.0299, 0.9867, 0.02998, 0.9859, 0.2538, 0.9769, 0.2538, 0.9719, 0.2537, 0.9867, 0.02998, 0.9769, 0.2538, 0.9233, 0.09856, 0.9226, 0.01842, 0.9238, 0.0184, 0.9247, 0.09846, 0.9867, 0.9647, 0.9764, 0.6342, 0.9867, 0.6341, 0.9598, 0.9647, 0.9603, 0.6341, 0.9706, 0.6342, 0.9867, 0.9647, 0.9764, 0.6342, 0.9706, 0.6342, 0.9723, 0.6338, 0.9747, 0.6338, 0.9706, 0.6342, 0.9707, 0.6009, 0.9724, 0.6013, 0.9723, 0.6338, 0.7533, 0.173, 0.7524, 0.2356, 0.7508, 0.2354, 0.7506, 0.1726, 0.9723, 0.6338, 0.9724, 0.6013, 0.9746, 0.6013, 0.9747, 0.6338, 0.9123, 0.5443, 0.9124, 0.4469, 0.919, 0.4453, 0.9196, 0.5463, 0.9778, 0.3494, 0.9855, 0.3758, 0.9766, 0.3494, 0.9704, 0.3494, 0.9855, 0.3758, 0.9625, 0.3757, 0.9625, 0.3494, 0.9768, 0.2828, 0.978, 0.2915, 0.9768, 0.2915, 0.9706, 0.2914, 0.9718, 0.2828, 0.9717, 0.2914, 0.9716, 0.3201, 0.9705, 0.3211, 0.9705, 0.3201, 0.9124, 0.4469, 0.9137, 0.4401, 0.919, 0.4453, 0.9122, 0.4331, 0.913, 0.3323, 0.9196, 0.3307, 0.9196, 0.4351, 0.9858, 0.2924, 0.9857, 0.3211, 0.9779, 0.319, 0.978, 0.2924, 0.9857, 0.3211, 0.9779, 0.3211, 0.9779, 0.3201, 0.9857, 0.3211, 0.9779, 0.3201, 0.9779, 0.319, 0.9857, 0.3211, 0.9856, 0.3494, 0.9778, 0.3483, 0.9779, 0.3211, 0.9778, 0.3483, 0.9778, 0.3494, 0.9766, 0.3494, 0.9704, 0.3482, 0.9704, 0.3494, 0.9625, 0.3494, 0.978, 0.2915, 0.978, 0.2924, 0.9768, 0.2915, 0.9706, 0.2914, 0.9706, 0.2924, 0.9627, 0.2923, 0.8965, 0.692, 0.8971, 0.5807, 0.909, 0.5815, 0.9084, 0.6928, 0.9173, 0.7029, 0.8882, 0.7027, 0.8965, 0.692, 0.9084, 0.6928, 0.8882, 0.5706, 0.9173, 0.5708, 0.909, 0.5815, 0.8971, 0.5807, 0.8882, 0.7027, 0.8882, 0.5706, 0.8971, 0.5807, 0.8965, 0.692, 0.985, 0.5205, 0.9763, 0.5264, 0.977, 0.5254, 0.9764, 0.5214, 0.9763, 0.5203, 0.5088, 0.8594, 0.5024, 0.8548, 0.5236, 0.8308, 0.5245, 0.8317, 0.7601, 0.285, 0.7891, 0.2861, 0.7897, 0.288, 0.7608, 0.2867, 0.439, 0.9593, 0.38, 0.9632, 0.4226, 0.9485, 0.5453, 0.7964, 0.5518, 0.8011, 0.5305, 0.8251, 0.5296, 0.8242, 0.5518, 0.8011, 0.5565, 0.8059, 0.5313, 0.826, 0.5305, 0.8251, 0.962, 0.5204, 0.9707, 0.5203, 0.9705, 0.5214, 0.97, 0.5254, 0.9708, 0.5262, 0.4977, 0.8071, 0.5024, 0.8017, 0.5244, 0.8244, 0.5236, 0.8252, 0.9855, 0.3945, 0.985, 0.5205, 0.9763, 0.5203, 0.9855, 0.3945, 0.9763, 0.5203, 0.9752, 0.5204, 0.9717, 0.5204, 0.9707, 0.5203, 0.5517, 0.8542, 0.5461, 0.8588, 0.5286, 0.8322, 0.5298, 0.8314, 0.5565, 0.8059, 0.5565, 0.8486, 0.5308, 0.8306, 0.5313, 0.826, 0.962, 0.5204, 0.9708, 0.5262, 0.9855, 0.545, 0.9617, 0.5449, 0.9752, 0.5266, 0.9763, 0.5264, 0.9855, 0.545, 0.9708, 0.5262, 0.9717, 0.5271, 0.5024, 0.8017, 0.508, 0.797, 0.5255, 0.8236, 0.5244, 0.8244, 0.5024, 0.8548, 0.4976, 0.8499, 0.5228, 0.8297, 0.5236, 0.8308, 0.9855, 0.3945, 0.9707, 0.5203, 0.962, 0.5204, 0.9624, 0.3944, 0.5461, 0.8588, 0.5088, 0.8594, 0.5245, 0.8317, 0.5286, 0.8322, 0.4976, 0.8499, 0.4977, 0.8071, 0.5236, 0.8252, 0.5228, 0.8297, 0.508, 0.797, 0.5453, 0.7964, 0.5296, 0.8242, 0.5255, 0.8236, 0.5296, 0.8242, 0.5297, 0.825, 0.5302, 0.8253, 0.5305, 0.8259, 0.5313, 0.826, 0.5308, 0.8306, 0.5299, 0.8306, 0.5295, 0.8311, 0.5289, 0.8314, 0.5286, 0.8322, 0.5245, 0.8317, 0.5244, 0.8308, 0.5239, 0.8305, 0.5237, 0.8299, 0.5228, 0.8297, 0.5236, 0.8252, 0.5244, 0.8252, 0.5247, 0.8246, 0.5252, 0.8244, 0.5255, 0.8236, 0.5286, 0.8322, 0.5289, 0.8314, 0.5298, 0.8314, 0.5289, 0.8314, 0.5295, 0.8311, 0.5298, 0.8314, 0.5308, 0.8306, 0.5298, 0.8314, 0.5299, 0.8306, 0.5299, 0.8306, 0.5298, 0.8314, 0.5295, 0.8311, 0.5228, 0.8297, 0.5237, 0.8299, 0.5236, 0.8308, 0.5237, 0.8299, 0.5239, 0.8305, 0.5236, 0.8308, 0.5245, 0.8317, 0.5236, 0.8308, 0.5244, 0.8308, 0.5244, 0.8308, 0.5236, 0.8308, 0.5239, 0.8305, 0.5313, 0.826, 0.5305, 0.8259, 0.5305, 0.8251, 0.5305, 0.8259, 0.5302, 0.8253, 0.5305, 0.8251, 0.5296, 0.8242, 0.5305, 0.8251, 0.5297, 0.825, 0.5297, 0.825, 0.5305, 0.8251, 0.5302, 0.8253, 0.5255, 0.8236, 0.5252, 0.8244, 0.5244, 0.8244, 0.5252, 0.8244, 0.5247, 0.8246, 0.5244, 0.8244, 0.5236, 0.8252, 0.5244, 0.8244, 0.5244, 0.8252, 0.5244, 0.8252, 0.5244, 0.8244, 0.5247, 0.8246, 0.5833, 0.9584, 0.5748, 0.9694, 0.5724, 0.9671, 0.5803, 0.9574, 0.5803, 0.9574, 0.5724, 0.9671, 0.5703, 0.965, 0.5774, 0.9564, 0.5181, 0.978, 0.5079, 0.9697, 0.5102, 0.9674, 0.5192, 0.9752, 0.5192, 0.9752, 0.5102, 0.9674, 0.5124, 0.9652, 0.5203, 0.9722, 0.5646, 0.8974, 0.5748, 0.9061, 0.5724, 0.9084, 0.5635, 0.9004, 0.5635, 0.9004, 0.5724, 0.9084, 0.5702, 0.9105, 0.5624, 0.9033, 0.5748, 0.9061, 0.5833, 0.917, 0.5804, 0.9181, 0.5724, 0.9084, 0.5724, 0.9084, 0.5804, 0.9181, 0.5775, 0.9191, 0.5702, 0.9105, 0.5748, 0.9694, 0.5646, 0.9778, 0.5636, 0.9748, 0.5724, 0.9671, 0.5724, 0.9671, 0.5636, 0.9748, 0.5625, 0.972, 0.5703, 0.965, 0.4982, 0.9169, 0.5069, 0.9057, 0.5093, 0.908, 0.5013, 0.9179, 0.5013, 0.9179, 0.5093, 0.908, 0.5115, 0.9101, 0.5042, 0.9189, 0.5069, 0.9057, 0.5173, 0.8969, 0.5184, 0.8999, 0.5093, 0.908, 0.5093, 0.908, 0.5184, 0.8999, 0.5195, 0.9028, 0.5115, 0.9101, 0.5079, 0.9697, 0.499, 0.959, 0.5019, 0.9578, 0.5102, 0.9674, 0.5102, 0.9674, 0.5019, 0.9578, 0.5048, 0.9567, 0.5124, 0.9652, 0.5042, 0.9189, 0.5048, 0.9567, 0.5019, 0.9578, 0.5013, 0.9179, 0.5013, 0.9179, 0.5019, 0.9578, 0.499, 0.959, 0.4982, 0.9169, 0.5833, 0.917, 0.5833, 0.9584, 0.5803, 0.9574, 0.5804, 0.9181, 0.5804, 0.9181, 0.5803, 0.9574, 0.5774, 0.9564, 0.5775, 0.9191, 0.5646, 0.9778, 0.5181, 0.978, 0.5192, 0.9752, 0.5636, 0.9748, 0.5636, 0.9748, 0.5192, 0.9752, 0.5203, 0.9722, 0.5625, 0.972, 0.5173, 0.8969, 0.5646, 0.8974, 0.5635, 0.9004, 0.5184, 0.8999, 0.5184, 0.8999, 0.5635, 0.9004, 0.5624, 0.9033, 0.5195, 0.9028, 0.985, 0.5205, 0.9855, 0.545, 0.9763, 0.5264, 0.496, 0.4473, 0.543, 0.442, 0.6112, 0.7698, 0.5059, 0.7718, 0.6138, 0.4472, 0.6112, 0.7698, 0.566, 0.4416, 0.5686, 0.3676, 0.5678, 0.4357, 0.5621, 0.4309, 0.5628, 0.3729, 0.9124, 0.009494, 0.8461, 0.009861, 0.846, 0.008566, 0.9117, 0.008258, 0.8461, 0.009861, 0.8272, 0.01036, 0.8273, 0.00903, 0.846, 0.008566, 0.4202, 0.04866, 0.2698, 0.02327, 0.4365, 0.02294, 0.4202, 0.04866, 0.05188, 0.05106, 0.2196, 0.02336, 0.2698, 0.02327, 0.6145, 0.01577, 0.5415, 0.3617, 0.4904, 0.3566, 0.5025, 0.01226, 0.5425, 0.3643, 0.545, 0.364, 0.5484, 0.3708, 0.5473, 0.3714, 0.5678, 0.4357, 0.5669, 0.4378, 0.5615, 0.4322, 0.5621, 0.4309, 0.5669, 0.4378, 0.5651, 0.4392, 0.5607, 0.433, 0.5615, 0.4322, 0.5628, 0.4395, 0.5609, 0.4396, 0.5587, 0.4337, 0.5598, 0.4334, 0.5609, 0.4396, 0.5628, 0.4395, 0.5632, 0.44, 0.5617, 0.4406, 0.5628, 0.4395, 0.5651, 0.4392, 0.5632, 0.44, 0.5617, 0.4406, 0.5632, 0.44, 0.566, 0.4416, 0.5632, 0.44, 0.5651, 0.4392, 0.566, 0.4416, 0.5678, 0.4357, 0.569, 0.4373, 0.567, 0.4383, 0.5669, 0.4378, 0.569, 0.4373, 0.566, 0.4416, 0.567, 0.4383, 0.5669, 0.4378, 0.567, 0.4383, 0.5651, 0.4392, 0.567, 0.4383, 0.566, 0.4416, 0.5651, 0.4392, 0.5438, 0.4397, 0.542, 0.4384, 0.5471, 0.4325, 0.5478, 0.4333, 0.5609, 0.4396, 0.5479, 0.44, 0.5498, 0.4339, 0.5587, 0.4337, 0.5409, 0.4364, 0.5393, 0.3682, 0.5456, 0.374, 0.5465, 0.4313, 0.545, 0.364, 0.5471, 0.364, 0.5498, 0.3705, 0.5484, 0.3708, 0.5686, 0.3676, 0.5676, 0.3655, 0.5677, 0.3649, 0.5698, 0.366, 0.5676, 0.3655, 0.5656, 0.364, 0.5677, 0.3649, 0.5698, 0.366, 0.5677, 0.3649, 0.5666, 0.3616, 0.5677, 0.3649, 0.5656, 0.364, 0.5666, 0.3616, 0.5613, 0.3637, 0.5621, 0.3626, 0.5637, 0.3632, 0.5633, 0.3638, 0.5621, 0.3626, 0.5666, 0.3616, 0.5637, 0.3632, 0.5633, 0.3638, 0.5637, 0.3632, 0.5656, 0.364, 0.5637, 0.3632, 0.5666, 0.3616, 0.5656, 0.364, 0.546, 0.44, 0.5438, 0.4397, 0.5478, 0.4333, 0.5487, 0.4337, 0.5404, 0.3659, 0.5425, 0.3643, 0.5473, 0.3714, 0.5463, 0.3724, 0.542, 0.4384, 0.5409, 0.4364, 0.5465, 0.4313, 0.5471, 0.4325, 0.5651, 0.4392, 0.5628, 0.4395, 0.5598, 0.4334, 0.5607, 0.433, 0.5613, 0.3637, 0.5633, 0.3638, 0.5605, 0.3704, 0.5593, 0.3702, 0.5409, 0.4364, 0.542, 0.4384, 0.5418, 0.4389, 0.5398, 0.438, 0.542, 0.4384, 0.5438, 0.4397, 0.5418, 0.4389, 0.5398, 0.438, 0.5418, 0.4389, 0.543, 0.442, 0.5418, 0.4389, 0.5438, 0.4397, 0.543, 0.442, 0.5479, 0.44, 0.5471, 0.441, 0.5457, 0.4405, 0.546, 0.44, 0.5471, 0.441, 0.543, 0.442, 0.5457, 0.4405, 0.546, 0.44, 0.5457, 0.4405, 0.5438, 0.4397, 0.5457, 0.4405, 0.543, 0.442, 0.5438, 0.4397, 0.5633, 0.3638, 0.5656, 0.364, 0.5614, 0.3709, 0.5605, 0.3704, 0.5676, 0.3655, 0.5686, 0.3676, 0.5628, 0.3729, 0.5621, 0.3716, 0.5609, 0.4396, 0.5617, 0.4406, 0.566, 0.4416, 0.6112, 0.7698, 0.543, 0.442, 0.5471, 0.441, 0.5479, 0.44, 0.5471, 0.364, 0.5613, 0.3637, 0.5593, 0.3702, 0.5498, 0.3705, 0.5471, 0.364, 0.545, 0.364, 0.5446, 0.3634, 0.5462, 0.3629, 0.545, 0.364, 0.5425, 0.3643, 0.5446, 0.3634, 0.5462, 0.3629, 0.5446, 0.3634, 0.5415, 0.3617, 0.5446, 0.3634, 0.5425, 0.3643, 0.5415, 0.3617, 0.5393, 0.3682, 0.538, 0.3664, 0.5403, 0.3653, 0.5404, 0.3659, 0.538, 0.3664, 0.5415, 0.3617, 0.5403, 0.3653, 0.5404, 0.3659, 0.5403, 0.3653, 0.5425, 0.3643, 0.5403, 0.3653, 0.5415, 0.3617, 0.5425, 0.3643, 0.5656, 0.364, 0.5676, 0.3655, 0.5621, 0.3716, 0.5614, 0.3709, 0.5479, 0.44, 0.546, 0.44, 0.5487, 0.4337, 0.5498, 0.4339, 0.6145, 0.01577, 0.5666, 0.3616, 0.5621, 0.3626, 0.5613, 0.3637, 0.5471, 0.364, 0.5462, 0.3629, 0.5415, 0.3617, 0.6145, 0.3583, 0.6138, 0.4472, 0.566, 0.4416, 0.569, 0.4373, 0.5678, 0.4357, 0.5686, 0.3676, 0.5698, 0.366, 0.5666, 0.3616, 0.5393, 0.3682, 0.5404, 0.3659, 0.5463, 0.3724, 0.5456, 0.374, 0.7821, 0.3824, 0.7874, 0.3824, 0.7874, 0.4192, 0.7821, 0.4192, 0.5415, 0.3617, 0.538, 0.3664, 0.5393, 0.3682, 0.5409, 0.4364, 0.5398, 0.438, 0.543, 0.442, 0.496, 0.4473, 0.4904, 0.3566, 0.5479, 0.3747, 0.5483, 0.4309, 0.5465, 0.4313, 0.5456, 0.374, 0.5592, 0.3719, 0.5501, 0.3725, 0.5498, 0.3705, 0.5593, 0.3702, 0.5601, 0.4306, 0.5608, 0.3733, 0.5628, 0.3729, 0.5621, 0.4309, 0.5499, 0.4323, 0.5585, 0.432, 0.5587, 0.4337, 0.5498, 0.4339, 0.5485, 0.373, 0.5482, 0.3734, 0.5463, 0.3724, 0.5473, 0.3714, 0.5482, 0.3734, 0.5479, 0.3747, 0.5456, 0.374, 0.5463, 0.3724, 0.5491, 0.3727, 0.5485, 0.373, 0.5473, 0.3714, 0.5484, 0.3708, 0.5501, 0.3725, 0.5491, 0.3727, 0.5484, 0.3708, 0.5498, 0.3705, 0.5487, 0.432, 0.5491, 0.4322, 0.5487, 0.4337, 0.5478, 0.4333, 0.5491, 0.4322, 0.5499, 0.4323, 0.5498, 0.4339, 0.5487, 0.4337, 0.5485, 0.4317, 0.5487, 0.432, 0.5478, 0.4333, 0.5471, 0.4325, 0.5483, 0.4309, 0.5485, 0.4317, 0.5471, 0.4325, 0.5465, 0.4313, 0.5604, 0.3722, 0.56, 0.372, 0.5605, 0.3704, 0.5614, 0.3709, 0.56, 0.372, 0.5592, 0.3719, 0.5593, 0.3702, 0.5605, 0.3704, 0.5606, 0.3724, 0.5604, 0.3722, 0.5614, 0.3709, 0.5621, 0.3716, 0.5608, 0.3733, 0.5606, 0.3724, 0.5621, 0.3716, 0.5628, 0.3729, 0.5598, 0.4317, 0.56, 0.4314, 0.5615, 0.4322, 0.5607, 0.433, 0.56, 0.4314, 0.5601, 0.4306, 0.5621, 0.4309, 0.5615, 0.4322, 0.5594, 0.4319, 0.5598, 0.4317, 0.5607, 0.433, 0.5598, 0.4334, 0.5585, 0.432, 0.5594, 0.4319, 0.5598, 0.4334, 0.5587, 0.4337, 0.8107, 0.3426, 0.8106, 0.3418, 0.8107, 0.3415, 0.8109, 0.3412, 0.8116, 0.341, 0.8594, 0.3305, 0.862, 0.3303, 0.8633, 0.3308, 0.8639, 0.3316, 0.8643, 0.3324, 0.8658, 0.341, 0.8658, 0.3418, 0.8657, 0.3422, 0.8654, 0.3424, 0.8647, 0.3427, 0.814, 0.3517, 0.8133, 0.3518, 0.813, 0.3517, 0.8127, 0.3514, 0.8124, 0.3507, 0.822, 0.3824, 0.8227, 0.3824, 0.8227, 0.4192, 0.822, 0.4192, 0.8292, 0.3825, 0.8299, 0.3825, 0.8299, 0.4192, 0.8292, 0.4192, 0.79, 0.3824, 0.8214, 0.3824, 0.8214, 0.4192, 0.79, 0.4192, 0.8214, 0.3824, 0.822, 0.3824, 0.822, 0.4192, 0.8214, 0.4192, 0.8305, 0.3825, 0.8312, 0.3825, 0.8312, 0.4192, 0.8305, 0.4192, 0.8239, 0.3825, 0.8292, 0.3825, 0.8292, 0.4192, 0.8239, 0.4192, 0.8227, 0.3824, 0.8233, 0.3825, 0.8233, 0.4192, 0.8227, 0.4192, 0.8312, 0.3825, 0.8318, 0.3825, 0.8318, 0.4192, 0.8312, 0.4192, 0.8638, 0.3825, 0.8645, 0.3825, 0.8645, 0.4192, 0.8638, 0.4192, 0.8233, 0.3825, 0.8239, 0.3825, 0.8239, 0.4192, 0.8233, 0.4192, 0.7881, 0.3824, 0.7887, 0.3824, 0.7887, 0.4192, 0.7881, 0.4192, 0.8632, 0.3825, 0.8638, 0.3825, 0.8638, 0.4192, 0.8632, 0.4192, 0.7874, 0.3824, 0.7881, 0.3824, 0.7881, 0.4192, 0.7874, 0.4192, 0.8645, 0.3825, 0.8651, 0.3825, 0.8651, 0.4193, 0.8645, 0.4192, 0.7887, 0.3824, 0.7894, 0.3824, 0.7894, 0.4192, 0.7887, 0.4192, 0.8651, 0.3825, 0.8657, 0.3825, 0.8657, 0.4193, 0.8651, 0.4193, 0.8318, 0.3825, 0.8632, 0.3825, 0.8632, 0.4192, 0.8318, 0.4192, 0.7894, 0.3824, 0.79, 0.3824, 0.79, 0.4192, 0.7894, 0.4192, 0.8299, 0.3825, 0.8305, 0.3825, 0.8305, 0.4192, 0.8299, 0.4192, 0.9174, 0.04294, 0.9134, 0.2713, 0.7589, 0.2659, 0.764, 0.04044, 0.9208, 0.0394, 0.9182, 0.2741, 0.9134, 0.2713, 0.9174, 0.04294, 0.7593, 0.03771, 0.9208, 0.0394, 0.9174, 0.04294, 0.764, 0.04044, 0.7555, 0.2694, 0.7593, 0.03771, 0.764, 0.04044, 0.7589, 0.2659, 0.8914, 0.4399, 0.886, 0.4354, 0.8928, 0.4337, 0.9196, 0.4351, 0.9137, 0.4401, 0.9122, 0.4331, 0.9705, 0.319, 0.9716, 0.3201, 0.9705, 0.3201, 0.8914, 0.4399, 0.8928, 0.4475, 0.8853, 0.4457, 0.9704, 0.3482, 0.9715, 0.3494, 0.9704, 0.3494, 0.8918, 0.5512, 0.8865, 0.5468, 0.8931, 0.545, 0.9196, 0.5463, 0.9138, 0.5512, 0.9123, 0.5443, 0.8033, 0.442, 0.8062, 0.4404, 0.8092, 0.4451, 0.8069, 0.446, 0.4338, 0.05246, 0.4436, 0.06261, 0.4472, 0.07673, 0.4473, 0.9198, 0.4444, 0.9338, 0.4355, 0.9441, 0.4226, 0.9485, 0.07807, 0.971, 0.06254, 0.9672, 0.05205, 0.9579, 0.04758, 0.9445, 0.01877, 0.0879, 0.02425, 0.06892, 0.03601, 0.05609, 0.05188, 0.05106, 0.4202, 0.04866, 0.8656, 0.6191, 0.8656, 0.6766, 0.8486, 0.6544, 0.8486, 0.6413, 0.8655, 0.5068, 0.8637, 0.5086, 0.8604, 0.5048, 0.8616, 0.5034, 0.8655, 0.4445, 0.8671, 0.4479, 0.8623, 0.4508, 0.8614, 0.4482, 0.8637, 0.5086, 0.861, 0.5101, 0.8582, 0.5057, 0.8604, 0.5048, 0.8636, 0.4425, 0.8655, 0.4445, 0.8614, 0.4482, 0.86, 0.4466, 0.8671, 0.4479, 0.8671, 0.5036, 0.8624, 0.5009, 0.8623, 0.4508, 0.8606, 0.4409, 0.8636, 0.4425, 0.86, 0.4466, 0.8576, 0.4457, 0.8031, 0.5043, 0.7998, 0.4474, 0.8048, 0.4502, 0.8078, 0.5012, 0.8049, 0.5076, 0.8031, 0.5043, 0.8078, 0.5012, 0.8088, 0.5038, 0.8062, 0.4404, 0.8606, 0.4409, 0.8576, 0.4457, 0.8092, 0.4451, 0.8068, 0.5094, 0.8049, 0.5076, 0.8088, 0.5038, 0.8102, 0.5053, 0.7998, 0.4474, 0.8014, 0.444, 0.8056, 0.4475, 0.8048, 0.4502, 0.861, 0.5101, 0.8098, 0.5109, 0.8125, 0.5061, 0.8582, 0.5057, 0.8098, 0.5109, 0.8068, 0.5094, 0.8102, 0.5053, 0.8125, 0.5061, 0.8014, 0.444, 0.8033, 0.442, 0.8069, 0.446, 0.8056, 0.4475, 0.8671, 0.5036, 0.8655, 0.5068, 0.8616, 0.5034, 0.8624, 0.5009, 0.807, 0.4483, 0.8065, 0.4504, 0.8048, 0.4502, 0.8056, 0.4475, 0.8078, 0.4473, 0.807, 0.4483, 0.8056, 0.4475, 0.8069, 0.446, 0.8095, 0.4467, 0.8078, 0.4473, 0.8069, 0.446, 0.8092, 0.4451, 0.8606, 0.4512, 0.8599, 0.449, 0.8614, 0.4482, 0.8623, 0.4508, 0.8599, 0.449, 0.8591, 0.448, 0.86, 0.4466, 0.8614, 0.4482, 0.8591, 0.448, 0.8573, 0.4474, 0.8576, 0.4457, 0.86, 0.4466, 0.8095, 0.5007, 0.8102, 0.5029, 0.8088, 0.5038, 0.8078, 0.5012, 0.8102, 0.5029, 0.8111, 0.5039, 0.8102, 0.5053, 0.8088, 0.5038, 0.8111, 0.5039, 0.8129, 0.5046, 0.8125, 0.5061, 0.8102, 0.5053, 0.8603, 0.5026, 0.8608, 0.5006, 0.8624, 0.5009, 0.8616, 0.5034, 0.8595, 0.5035, 0.8603, 0.5026, 0.8616, 0.5034, 0.8604, 0.5048, 0.8579, 0.5041, 0.8595, 0.5035, 0.8604, 0.5048, 0.8582, 0.5057, 0.8608, 0.5006, 0.8606, 0.4512, 0.8623, 0.4508, 0.8624, 0.5009, 0.8065, 0.4504, 0.8095, 0.5007, 0.8078, 0.5012, 0.8048, 0.4502, 0.8573, 0.4474, 0.8095, 0.4467, 0.8092, 0.4451, 0.8576, 0.4457, 0.8129, 0.5046, 0.8579, 0.5041, 0.8582, 0.5057, 0.8125, 0.5061, 0.8476, 0.6585, 0.846, 0.6604, 0.8413, 0.6558, 0.8434, 0.6534, 0.8637, 0.6166, 0.8649, 0.617, 0.846, 0.6354, 0.8426, 0.6343, 0.8061, 0.6767, 0.8061, 0.6191, 0.8231, 0.6413, 0.8231, 0.6544, 0.8065, 0.6784, 0.8061, 0.6767, 0.8231, 0.6544, 0.8241, 0.6585, 0.808, 0.6166, 0.8637, 0.6166, 0.8426, 0.6343, 0.829, 0.6343, 0.8068, 0.6787, 0.8065, 0.6784, 0.8241, 0.6585, 0.8256, 0.6604, 0.8061, 0.6191, 0.8065, 0.6174, 0.8241, 0.6372, 0.8231, 0.6413, 0.8637, 0.6791, 0.808, 0.6791, 0.829, 0.6614, 0.8426, 0.6614, 0.808, 0.6791, 0.8068, 0.6787, 0.8256, 0.6604, 0.829, 0.6614, 0.8065, 0.6174, 0.8068, 0.617, 0.8256, 0.6354, 0.8241, 0.6372, 0.8656, 0.6766, 0.8652, 0.6784, 0.8476, 0.6585, 0.8486, 0.6544, 0.8068, 0.617, 0.808, 0.6166, 0.829, 0.6343, 0.8256, 0.6354, 0.8652, 0.6784, 0.8649, 0.6787, 0.846, 0.6604, 0.8476, 0.6585, 0.8652, 0.6173, 0.8656, 0.6191, 0.8486, 0.6413, 0.8476, 0.6372, 0.8649, 0.6787, 0.8637, 0.6791, 0.8426, 0.6614, 0.846, 0.6604, 0.8649, 0.617, 0.8652, 0.6173, 0.8476, 0.6372, 0.846, 0.6354, 0.5925, 0.8656, 0.5868, 0.8514, 0.5948, 0.8497, 0.5988, 0.8605, 0.8476, 0.6372, 0.8486, 0.6413, 0.8444, 0.6467, 0.8434, 0.6424, 0.846, 0.6604, 0.8426, 0.6614, 0.8376, 0.657, 0.8413, 0.6558, 0.846, 0.6354, 0.8476, 0.6372, 0.8434, 0.6424, 0.8413, 0.64, 0.8486, 0.6413, 0.8486, 0.6544, 0.8444, 0.6491, 0.8444, 0.6467, 0.8426, 0.6343, 0.846, 0.6354, 0.8413, 0.64, 0.8376, 0.6388, 0.8231, 0.6544, 0.8231, 0.6413, 0.8273, 0.6467, 0.8273, 0.6491, 0.8241, 0.6585, 0.8231, 0.6544, 0.8273, 0.6491, 0.8283, 0.6534, 0.829, 0.6343, 0.8426, 0.6343, 0.8376, 0.6388, 0.8341, 0.6388, 0.8256, 0.6604, 0.8241, 0.6585, 0.8283, 0.6534, 0.8303, 0.6558, 0.8231, 0.6413, 0.8241, 0.6372, 0.8283, 0.6424, 0.8273, 0.6467, 0.8426, 0.6614, 0.829, 0.6614, 0.8341, 0.657, 0.8376, 0.657, 0.829, 0.6614, 0.8256, 0.6604, 0.8303, 0.6558, 0.8341, 0.657, 0.8241, 0.6372, 0.8256, 0.6354, 0.8303, 0.64, 0.8283, 0.6424, 0.8486, 0.6544, 0.8476, 0.6585, 0.8434, 0.6534, 0.8444, 0.6491, 0.8256, 0.6354, 0.829, 0.6343, 0.8341, 0.6388, 0.8303, 0.64, 0.6945, 0.8327, 0.7101, 0.7644, 0.7364, 0.7337, 0.7928, 0.716, 0.8465, 0.716, 0.9029, 0.7337, 0.9292, 0.7645, 0.9448, 0.8327, 0.9448, 0.8703, 0.9292, 0.9385, 0.9029, 0.9693, 0.8465, 0.987, 0.7928, 0.987, 0.7364, 0.9693, 0.7101, 0.9385, 0.6945, 0.8703, 0.6445, 0.8168, 0.6528, 0.8244, 0.6461, 0.8295, 0.6402, 0.8239, 0.6001, 0.816, 0.6176, 0.8114, 0.6185, 0.8196, 0.6044, 0.8233, 0.6528, 0.8244, 0.6582, 0.8389, 0.6502, 0.8405, 0.6461, 0.8295, 0.5919, 0.8233, 0.6001, 0.816, 0.6044, 0.8233, 0.5984, 0.8279, 0.6176, 0.8114, 0.6273, 0.8115, 0.6263, 0.8196, 0.6185, 0.8196, 0.5867, 0.8378, 0.5919, 0.8233, 0.5984, 0.8279, 0.5947, 0.8389, 0.6276, 0.8785, 0.6181, 0.8782, 0.6191, 0.8701, 0.6269, 0.8703, 0.645, 0.8742, 0.6276, 0.8785, 0.6269, 0.8703, 0.6408, 0.8671, 0.5868, 0.8514, 0.5867, 0.8378, 0.5947, 0.8389, 0.5948, 0.8497, 0.6532, 0.8669, 0.645, 0.8742, 0.6408, 0.8671, 0.6466, 0.8624, 0.6181, 0.8782, 0.6008, 0.8729, 0.6051, 0.8657, 0.6191, 0.8701, 0.6582, 0.8389, 0.6583, 0.8525, 0.6503, 0.8513, 0.6502, 0.8405, 0.6583, 0.8525, 0.6532, 0.8669, 0.6466, 0.8624, 0.6503, 0.8513, 0.6008, 0.8729, 0.5925, 0.8656, 0.5988, 0.8605, 0.6051, 0.8657, 0.6273, 0.8115, 0.6445, 0.8168, 0.6402, 0.8239, 0.6263, 0.8196, 0.8081, 0.4488, 0.8076, 0.4505, 0.8065, 0.4504, 0.807, 0.4483, 0.8085, 0.4484, 0.8081, 0.4488, 0.807, 0.4483, 0.8078, 0.4473, 0.8098, 0.4479, 0.8085, 0.4484, 0.8078, 0.4473, 0.8095, 0.4467, 0.8594, 0.4514, 0.8588, 0.4496, 0.8599, 0.449, 0.8606, 0.4512, 0.8588, 0.4496, 0.8583, 0.4491, 0.8591, 0.448, 0.8599, 0.449, 0.8583, 0.4491, 0.857, 0.4485, 0.8573, 0.4474, 0.8591, 0.448, 0.8107, 0.5005, 0.8113, 0.5023, 0.8102, 0.5029, 0.8095, 0.5007, 0.8113, 0.5023, 0.8118, 0.5028, 0.8111, 0.5039, 0.8102, 0.5029, 0.8118, 0.5028, 0.8132, 0.5034, 0.8129, 0.5046, 0.8111, 0.5039, 0.8592, 0.5021, 0.8597, 0.5004, 0.8608, 0.5006, 0.8603, 0.5026, 0.8588, 0.5026, 0.8592, 0.5021, 0.8603, 0.5026, 0.8595, 0.5035, 0.8576, 0.503, 0.8588, 0.5026, 0.8595, 0.5035, 0.8579, 0.5041, 0.8597, 0.5004, 0.8594, 0.4514, 0.8606, 0.4512, 0.8608, 0.5006, 0.8076, 0.4505, 0.8107, 0.5005, 0.8095, 0.5007, 0.8065, 0.4504, 0.857, 0.4485, 0.8098, 0.4479, 0.8095, 0.4467, 0.8573, 0.4474, 0.8132, 0.5034, 0.8576, 0.503, 0.8579, 0.5041, 0.8129, 0.5046, 0.6172, 0.8844, 0.5977, 0.8788, 0.6008, 0.8729, 0.6181, 0.8782, 0.5977, 0.8788, 0.5868, 0.8696, 0.5925, 0.8656, 0.6008, 0.8729, 0.5868, 0.8696, 0.5807, 0.8525, 0.5868, 0.8514, 0.5925, 0.8656, 0.597, 0.8101, 0.617, 0.8051, 0.6176, 0.8114, 0.6001, 0.816, 0.5862, 0.8194, 0.597, 0.8101, 0.6001, 0.816, 0.5919, 0.8233, 0.5804, 0.8368, 0.5862, 0.8194, 0.5919, 0.8233, 0.5867, 0.8378, 0.648, 0.88, 0.6282, 0.8847, 0.6276, 0.8785, 0.645, 0.8742, 0.6588, 0.8708, 0.648, 0.88, 0.645, 0.8742, 0.6532, 0.8669, 0.6645, 0.8535, 0.6588, 0.8708, 0.6532, 0.8669, 0.6583, 0.8525, 0.6281, 0.8053, 0.6478, 0.811, 0.6445, 0.8168, 0.6273, 0.8115, 0.6478, 0.811, 0.6585, 0.8204, 0.6528, 0.8244, 0.6445, 0.8168, 0.6585, 0.8204, 0.6645, 0.8378, 0.6582, 0.8389, 0.6528, 0.8244, 0.617, 0.8051, 0.6281, 0.8053, 0.6273, 0.8115, 0.6176, 0.8114, 0.6282, 0.8847, 0.6172, 0.8844, 0.6181, 0.8782, 0.6276, 0.8785, 0.5807, 0.8525, 0.5804, 0.8368, 0.5867, 0.8378, 0.5868, 0.8514, 0.6645, 0.8378, 0.6645, 0.8535, 0.6583, 0.8525, 0.6582, 0.8389, 0.8088, 0.4492, 0.8085, 0.4506, 0.8076, 0.4505, 0.8081, 0.4488, 0.809, 0.449, 0.8088, 0.4492, 0.8081, 0.4488, 0.8085, 0.4484, 0.8099, 0.4486, 0.809, 0.449, 0.8085, 0.4484, 0.8098, 0.4479, 0.8586, 0.4515, 0.8581, 0.4501, 0.8588, 0.4496, 0.8594, 0.4514, 0.8581, 0.4501, 0.8578, 0.4498, 0.8583, 0.4491, 0.8588, 0.4496, 0.8578, 0.4498, 0.8567, 0.4494, 0.857, 0.4485, 0.8583, 0.4491, 0.8115, 0.5003, 0.812, 0.5017, 0.8113, 0.5023, 0.8107, 0.5005, 0.812, 0.5017, 0.8123, 0.5021, 0.8118, 0.5028, 0.8113, 0.5023, 0.8123, 0.5021, 0.8135, 0.5026, 0.8132, 0.5034, 0.8118, 0.5028, 0.8586, 0.5017, 0.8589, 0.5003, 0.8597, 0.5004, 0.8592, 0.5021, 0.8584, 0.502, 0.8586, 0.5017, 0.8592, 0.5021, 0.8588, 0.5026, 0.8575, 0.5023, 0.8584, 0.502, 0.8588, 0.5026, 0.8576, 0.503, 0.8589, 0.5003, 0.8586, 0.4515, 0.8594, 0.4514, 0.8597, 0.5004, 0.8085, 0.4506, 0.8115, 0.5003, 0.8107, 0.5005, 0.8076, 0.4505, 0.8567, 0.4494, 0.8099, 0.4486, 0.8098, 0.4479, 0.857, 0.4485, 0.8135, 0.5026, 0.8575, 0.5023, 0.8576, 0.503, 0.8132, 0.5034, 0.6167, 0.8874, 0.5962, 0.8816, 0.5977, 0.8788, 0.6172, 0.8844, 0.5962, 0.8816, 0.5842, 0.8714, 0.5868, 0.8696, 0.5977, 0.8788, 0.5842, 0.8714, 0.5776, 0.8531, 0.5807, 0.8525, 0.5868, 0.8696, 0.5955, 0.8072, 0.6166, 0.802, 0.617, 0.8051, 0.597, 0.8101, 0.5835, 0.8176, 0.5955, 0.8072, 0.597, 0.8101, 0.5862, 0.8194, 0.5773, 0.8363, 0.5835, 0.8176, 0.5862, 0.8194, 0.5804, 0.8368, 0.6495, 0.8829, 0.6285, 0.8877, 0.6282, 0.8847, 0.648, 0.88, 0.6615, 0.8726, 0.6495, 0.8829, 0.648, 0.88, 0.6588, 0.8708, 0.6676, 0.854, 0.6615, 0.8726, 0.6588, 0.8708, 0.6645, 0.8535, 0.6286, 0.8023, 0.6493, 0.8082, 0.6478, 0.811, 0.6281, 0.8053, 0.6493, 0.8082, 0.6612, 0.8187, 0.6585, 0.8204, 0.6478, 0.811, 0.6612, 0.8187, 0.6676, 0.8373, 0.6645, 0.8378, 0.6585, 0.8204, 0.6166, 0.802, 0.6286, 0.8023, 0.6281, 0.8053, 0.617, 0.8051, 0.6285, 0.8877, 0.6167, 0.8874, 0.6172, 0.8844, 0.6282, 0.8847, 0.5776, 0.8531, 0.5773, 0.8363, 0.5804, 0.8368, 0.5807, 0.8525, 0.6676, 0.8373, 0.6676, 0.854, 0.6645, 0.8535, 0.6645, 0.8378])
me_phone_mesh.use_remesh_preserve_volume = False
me_phone_mesh.use_remesh_preserve_attributes = False
me_phone_mesh.use_mirror_vertex_groups = False
me_phone_mesh.update()

# ---- objects
ob_phone_camera_cover = bpy.data.objects.new('Phone Camera Cover', me_phone_camera_cover_mesh)
ob_home_button = bpy.data.objects.new('Home Button', me_home_button_mesh)
ob_phone = bpy.data.objects.new('Phone', me_phone_mesh)

# ---- transforms, parenting, visibility, modifiers, constraints
ob_phone_camera_cover.location = (0.001118, 0.02283, -0.08879)
ob_phone_camera_cover.lock_rotations_4d = False
ob_phone_camera_cover.empty_display_type = 'ARROWS'
ob_phone_camera_cover.lineart.crease_threshold = 0.0
_m = ob_phone_camera_cover.modifiers.new('EdgeSplit', 'EDGE_SPLIT')
ob_home_button.location = (1.192e-07, -0.2217, -3.285)
ob_home_button.lineart.crease_threshold = 0.0
ob_phone.location = (0.001118, 0.02283, -0.08879)
ob_phone.lock_rotations_4d = False
ob_phone.empty_display_type = 'ARROWS'
ob_phone.lineart.crease_threshold = 0.0
_m = ob_phone.modifiers.new('EdgeSplit', 'EDGE_SPLIT')

# ---- collection membership
col_collection_1.objects.link(ob_phone_camera_cover)
col_collection_1.objects.link(ob_home_button)
col_collection_1.objects.link(ob_phone)

# ---- scene / render settings (as saved in the file)
scene.frame_start = 1; scene.frame_end = 250; scene.frame_set(0)
scene.render.engine = 'BLENDER_EEVEE_NEXT'
scene.render.resolution_percentage = 50
scene.render.dither_intensity = 0.0
scene.cycles.use_denoising = False
scene.cycles.samples = 128
scene.cycles.sampling_pattern = 'TABULATED_SOBOL'
scene.cycles.light_sampling_threshold = 0.0
scene.cycles.use_adaptive_sampling = False
scene.cycles.use_light_tree = False
scene.cycles.blur_glossy = 0.0
scene.cycles.sample_clamp_indirect = 0.0
scene.view_settings.view_transform = 'Standard'
bpy.context.view_layer.update()

# ---- added for rendering (the .blend has no active camera and no usable light): camera, sun
cam_auto = bpy.data.cameras.new('AutoCamera')
cam_auto.lens = 50.0
cam_auto.sensor_width = 36.0
cam_auto.clip_end = 1000.0
ob_auto_camera = bpy.data.objects.new('AutoCamera', cam_auto)
scene.collection.objects.link(ob_auto_camera)
ob_auto_camera.location = (7.26019, -8.68183, 5.72036)
ob_auto_camera.rotation_euler = (1.09748, -7.21219e-08, 0.694738)
scene.camera = ob_auto_camera
light_auto_sun = bpy.data.lights.new('AutoSun', 'SUN')
light_auto_sun.energy = 3.0
light_auto_sun.angle = 0.0523599
ob_auto_sun = bpy.data.objects.new('AutoSun', light_auto_sun)
scene.collection.objects.link(ob_auto_sun)
ob_auto_sun.rotation_euler = (0.872665, 0.174533, 0.523599)
bpy.context.view_layer.update()
